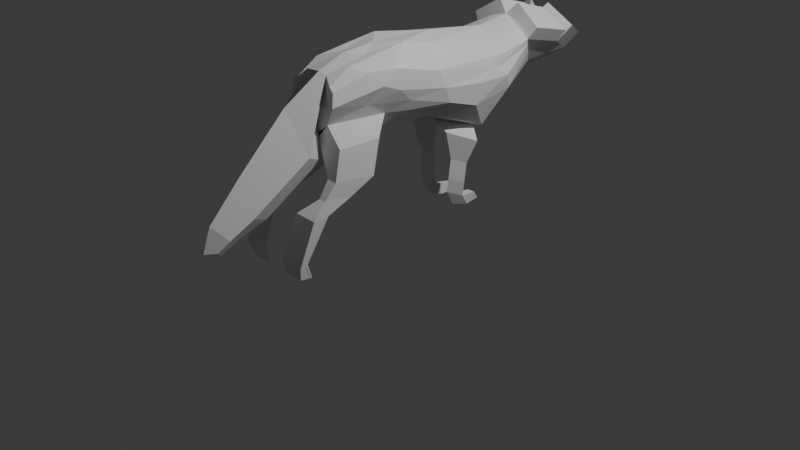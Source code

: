 # Source: basicfox.blend  (saved by Blender 4.5.90; exported with 4.5.12 LTS)
import bpy
from mathutils import Matrix  # noqa: F401  (used for matrix-valued properties, if any)

bpy.ops.wm.read_factory_settings(use_empty=True)
scene = bpy.context.scene
scene.name = 'Scene'

# ---- collections
col_collection = bpy.data.collections.new('Collection'); scene.collection.children.link(col_collection)

# ---- world
world_world = bpy.data.worlds.new('World'); scene.world = world_world
world_world.use_nodes = True; world_world.node_tree.nodes.clear()
_N = world_world.node_tree.nodes; _L = world_world.node_tree.links
n0 = _N.new('ShaderNodeOutputWorld'); n0.name = 'World Output'; n0.location = (200, 100)
n1 = _N.new('ShaderNodeBackground'); n1.name = 'Background'; n1.location = (-200, 100)
n1.inputs[0].default_value = (0.05088, 0.05088, 0.05088, 1.0)
_L.new(n1.outputs[0], n0.inputs[0])
n0.is_active_output = True
world_world.color = (0.05088, 0.05088, 0.05088)
world_world.sun_shadow_jitter_overblur = 0.0

# ---- cameras
cam_camera = bpy.data.cameras.new('Camera')
cam_camera.clip_end = 100.0
cam_camera.ortho_scale = 7.314

# ---- lights
light_light = bpy.data.lights.new('Light', 'POINT')
light_light.energy = 1000.0
light_light.shadow_soft_size = 0.1

# ---- meshes
me_cylinder = bpy.data.meshes.new('Cylinder')
me_cylinder.from_pydata([(0.0377, -1.505, 0.07311), (0.05382, -0.7441, 0.8266), (0.04308, -1.263, 0.3552), (0.1208, -1.38, 0.1644), (0.2489, -0.8285, 0.697), (0.2043, -1.124, 0.5086), (0.221, -1.552, -0.04945), (0.3932, -0.6143, 0.759), (0.3307, -1.242, 0.2645), (0.3335, -1.412, 0.008603), (0.4724, -0.7995, 0.4587), (0.4104, -1.214, 0.2029), (0.4009, -1.224, 0.0007824), (0.4892, -0.6131, 0.381), (0.4261, -1.054, 0.07204), (0.3034, -1.185, -0.2019), (0.4632, -0.435, 0.3166), (0.4059, -0.8506, 0.07932), (0.402, -0.9414, -0.3874), (0.3413, -0.3717, 0.1822), (0.3495, -0.7768, -0.009054), (0.0319, -0.6471, -0.2746), (0.03745, -0.1513, 0.1851), (0.049, -0.5011, -0.07685), (0.03288, -0.1354, 1.291), (0.2366, -0.1639, 1.132), (0.4249, -0.1394, 1.04), (0.451, -0.1185, 0.897), (0.4813, -0.1946, 0.6988), (0.4562, 0.08226, 0.9535), (0.4508, -0.07993, 0.4949), (0.3975, 0.2652, 0.9121), (0.2205, 0.2952, 0.419), (0.2529, 0.4181, 0.7771), (0.003559, 0.3142, 0.3409), (0.04805, 0.5702, 0.5716), (0.04307, 0.7176, 1.315), (0.1578, 0.592, 1.372), (0.2547, 0.4184, 1.37), (0.3249, 0.2566, 1.393), (0.3371, 0.2032, 1.426), (0.2324, 0.09371, 1.474), (0.1405, 0.08544, 1.532), (0.03957, 0.09528, 1.589), (0.0377, -1.626, -0.1973), (0.1286, -1.642, -0.215), (0.221, -1.608, -0.3029), (0.2749, -1.594, -0.3344), (0.2855, -1.508, -0.445), (0.1767, -1.353, -0.5612), (0.0319, -1.208, -0.6743), (0.2912, -0.9361, -0.1459), (0.0347, -1.241, -0.6355), (0.1438, -0.6477, -0.3157), (0.3138, -1.194, -0.6897), (0.3682, -1.074, -0.9544), (0.26, -1.08, -0.9504), (0.1773, -0.7603, -0.7172), (0.3809, -0.7191, -0.6792), (0.2843, 0.3374, 0.4593), (0.06346, -0.01559, 0.2446), (0.2444, -0.0121, 0.1519), (0.0419, 0.2804, 0.3437), (0.1661, 0.2683, 0.2665), (0.3461, 0.3391, 0.2858), (0.212, 0.2909, -0.003367), (0.1715, 0.4361, 0.056), (0.2647, 0.4728, 0.06597), (0.1968, 0.4375, -0.1653), (0.1563, 0.5827, -0.106), (0.2495, 0.6194, -0.096), (0.1742, 0.5503, -0.2739), (0.1337, 0.6955, -0.2145), (0.2269, 0.7322, -0.2046), (0.1545, 0.7514, -0.3216), (0.114, 0.8491, -0.2427), (0.2072, 0.8857, -0.2327), (0.1985, 0.9031, -0.07952), (0.135, 0.8781, -0.08633), (0.1851, 1.008, -0.09873), (0.1215, 0.9829, -0.1055), (0.3523, -1.049, -1.149), (0.2785, -1.053, -1.146), (0.222, -0.8348, -0.9869), (0.361, -0.8067, -0.961), (0.4016, -1.079, -1.36), (0.1539, -1.082, -1.355), (0.313, -0.9299, -1.247), (0.3472, -0.9103, -1.229), (0.3939, -0.903, -1.777), (0.1322, -0.9063, -1.773), (0.3403, -0.8131, -1.709), (0.3372, -0.8013, -1.698), (0.3289, -0.7584, -1.852), (0.1199, -0.7619, -1.848), (0.3355, -0.6685, -1.784), (0.3324, -0.6567, -1.773), (0.0547, -1.446, -0.4596), (0.02326, -1.736, -0.6546), (0.2208, -1.368, -0.9037), (0.08149, -1.11, -0.8232), (-0.0001007, -1.747, -1.389), (0.1424, -1.471, -1.622), (0.003053, -1.212, -1.542), (-0.01472, -1.734, -1.88), (0.1146, -1.544, -1.894), (0.03479, -1.361, -1.825), (-0.01528, -1.624, -2.112), (0.07184, -1.553, -2.041), (0.04133, -1.445, -2.044), (0.2475, 0.3976, 1.399), (0.03709, 1.141, 1.799), (0.1519, 1.003, 1.797), (0.3311, 0.6293, 1.678), (0.0336, 0.4617, 1.778), (0.2415, 0.8163, 1.737), (0.4205, 0.1377, 1.545), (0.123, 0.0298, 1.708), (0.4145, 0.5639, 1.797), (0.117, 0.3963, 1.898), (0.4157, 0.6038, 1.885), (0.1181, 0.4362, 1.985), (0.2364, 0.9776, 2.004), (0.326, 0.7907, 1.944)], [], [(2, 0, 3), (4, 1, 5), (25, 24, 4), (5, 2, 3), (7, 4, 8), (8, 5, 6), (10, 7, 11), (7, 8, 11), (11, 8, 9), (27, 10, 13), (28, 29, 27), (29, 39, 27), (10, 11, 14), (29, 28, 30), (16, 13, 17), (17, 14, 15), (17, 15, 51), (19, 16, 20), (59, 30, 19), (20, 17, 51), (22, 59, 19), (34, 59, 33), (37, 33, 35), (62, 32, 64, 63), (19, 20, 23), (43, 24, 42), (25, 4, 7), (5, 3, 6), (4, 5, 8), (13, 10, 14), (39, 40, 27), (31, 29, 30), (13, 14, 17), (38, 39, 31), (30, 16, 19), (38, 33, 37), (21, 23, 20), (28, 27, 13), (33, 38, 31), (14, 11, 12), (41, 25, 42), (34, 33, 35), (14, 12, 15), (59, 31, 30), (1, 2, 5), (26, 25, 7), (36, 37, 35), (30, 28, 16), (31, 39, 29), (24, 25, 42), (24, 1, 4), (31, 59, 33), (28, 13, 16), (23, 22, 19), (16, 17, 20), (20, 51, 21), (27, 26, 10), (40, 26, 27), (26, 7, 10), (8, 6, 9), (41, 26, 25), (40, 26, 41), (11, 9, 12), (9, 6, 46, 47), (3, 0, 44, 45), (6, 3, 45, 46), (12, 9, 47, 48), (53, 18, 58, 57), (51, 15, 49), (12, 48, 15), (49, 15, 48), (18, 53, 21, 51), (52, 54, 49, 50), (54, 18, 51, 49), (53, 52, 50, 21), (57, 58, 84, 83), (52, 53, 57, 56), (54, 52, 56, 55), (18, 54, 55, 58), (60, 32, 59, 22), (32, 62, 34, 59), (62, 60, 22, 34), (63, 64, 67, 66), (32, 60, 61, 64), (60, 62, 63, 61), (66, 67, 70, 69), (64, 61, 65, 67), (61, 63, 66, 65), (69, 70, 73, 72), (67, 65, 68, 70), (65, 66, 69, 68), (75, 72, 78, 80), (70, 68, 71, 73), (68, 69, 72, 71), (76, 74, 75), (73, 71, 74, 76), (71, 72, 75, 74), (78, 77, 79, 80), (76, 75, 80, 79), (72, 73, 77, 78), (73, 76, 79, 77), (84, 81, 85, 88), (55, 56, 82, 81), (58, 55, 81, 84), (56, 57, 83, 82), (86, 87, 91, 90), (82, 83, 87, 86), (83, 84, 88, 87), (81, 82, 86, 85), (91, 92, 96, 95), (87, 88, 92, 91), (85, 86, 90, 89), (88, 85, 89, 92), (95, 96, 93, 94), (89, 90, 94, 93), (92, 89, 93, 96), (90, 91, 95, 94), (48, 47, 97), (47, 46, 97), (46, 45, 97), (49, 48, 97), (97, 52, 49), (44, 97, 100, 98), (98, 100, 103, 101), (97, 45, 99, 100), (45, 44, 98, 99), (101, 103, 106, 104), (100, 99, 102, 103), (99, 98, 101, 102), (104, 106, 109, 107), (103, 102, 105, 106), (102, 101, 104, 105), (108, 107, 109), (106, 105, 108, 109), (105, 104, 107, 108), (42, 43, 41), (41, 43, 40), (37, 110, 115, 112), (40, 39, 110), (39, 38, 110), (37, 110, 38), (37, 36, 111, 112), (115, 113, 120, 123), (112, 111, 114), (110, 40, 113, 115), (43, 114, 119, 117), (36, 43, 114, 111), (116, 117, 119, 118), (40, 43, 117, 116), (114, 113, 118, 119), (113, 40, 116, 118), (121, 122, 123, 120), (114, 112, 122, 121), (112, 115, 123, 122), (113, 114, 121, 120)])
_uv = me_cylinder.uv_layers.new(name='UVMap')
_uv.uv.foreach_set('vector', [0.0, 0.0, 0.0, 0.0, 0.0, 0.0, 0.0, 0.0, 0.0, 0.0, 0.0, 0.0, 0.0, 0.0, 0.0, 0.0, 0.0, 0.0, 0.0, 0.0, 0.0, 0.0, 0.0, 0.0, 0.0, 0.0, 0.0, 0.0, 0.0, 0.0, 0.0, 0.0, 0.0, 0.0, 0.0, 0.0, 0.0, 0.0, 0.0, 0.0, 0.0, 0.0, 0.0, 0.0, 0.0, 0.0, 0.0, 0.0, 0.0, 0.0, 0.0, 0.0, 0.0, 0.0, 0.0, 0.0, 0.0, 0.0, 0.0, 0.0, 0.0, 0.0, 0.9414, 0.25, 0.0, 0.0, 0.0, 0.0, 0.0, 0.0, 0.0, 0.0, 0.0, 0.0, 0.0, 0.0, 0.0, 0.0, 0.0, 0.0, 0.0, 0.0, 0.0, 0.0, 0.0, 0.0, 0.0, 0.0, 0.0, 0.0, 0.0, 0.0, 0.0, 0.0, 0.0, 0.0, 0.0, 0.0, 0.0, 0.0, 0.0, 0.0, 0.0, 0.0, 0.0, 0.0, 0.0, 0.0, 0.0, 0.0, 0.0, 0.0, 0.0, 0.0, 0.0, 0.0, 0.0, 0.0, 0.0, 0.0, 0.0, 0.0, 0.0, 0.0, 0.0, 0.0, 0.0, 0.0, 0.0, 0.0, 0.0, 0.0, 0.0, 0.0, 0.0, 0.0, 0.0, 0.0, 0.0, 0.0, 0.0, 0.0, 0.0, 0.0, 0.0, 0.0, 0.0, 0.0, 0.0, 0.0, 0.0, 0.0, 0.0, 0.0, 0.0, 0.0, 0.0, 0.0, 0.0, 0.0, 0.0, 0.0, 0.0, 0.0, 0.0, 0.0, 0.0, 0.0, 0.0, 0.0, 0.0, 0.0, 0.0, 0.0, 0.0, 0.0, 0.0, 0.0, 0.0, 0.0, 0.0, 0.0, 0.0, 0.0, 0.0, 0.0, 0.0, 0.0, 0.0, 0.0, 0.0, 0.0, 0.0, 0.0, 0.0, 0.0, 0.0, 0.0, 0.0, 0.0, 0.8849, 0.1136, 0.0, 0.0, 0.0, 0.0, 0.0, 0.0, 0.0, 0.0, 0.0, 0.0, 0.8849, 0.1136, 0.8559, 0.08973, 0.8559, 0.08973, 0.0, 0.0, 0.0, 0.0, 0.0, 0.0, 0.0, 0.0, 0.0, 0.0, 0.0, 0.0, 0.0, 0.0, 0.8849, 0.1136, 0.0, 0.0, 0.0, 0.0, 0.0, 0.0, 0.0, 0.0, 0.0, 0.0, 0.0, 0.0, 0.0, 0.0, 0.0, 0.0, 0.0, 0.0, 0.0, 0.0, 0.0, 0.0, 0.0, 0.0, 0.0, 0.0, 0.0, 0.0, 0.0, 0.0, 0.0, 0.0, 0.0, 0.0, 0.0, 0.0, 0.0, 0.0, 0.0, 0.0, 0.0, 0.0, 0.0, 0.0, 0.0, 0.0, 0.0, 0.0, 0.0, 0.0, 0.0, 0.0, 0.0, 0.0, 0.0, 0.0, 0.0, 0.0, 0.0, 0.0, 0.0, 0.0, 0.0, 0.0, 0.0, 0.0, 0.0, 0.0, 0.0, 0.0, 0.0, 0.0, 0.0, 0.0, 0.0, 0.0, 0.0, 0.0, 0.0, 0.0, 0.0, 0.0, 0.0, 0.0, 0.0, 0.0, 0.0, 0.0, 0.0, 0.0, 0.0, 0.0, 0.0, 0.0, 0.0, 0.0, 0.0, 0.0, 0.0, 0.0, 0.0, 0.0, 0.0, 0.0, 0.0, 0.0, 0.0, 0.0, 0.0, 0.0, 0.0, 0.0, 0.0, 0.0, 0.0, 0.0, 0.0, 0.0, 0.0, 0.0, 0.0, 0.0, 0.0, 0.0, 0.0, 0.0, 0.0, 0.0, 0.0, 0.0, 0.0, 0.0, 0.0, 0.0, 0.0, 0.0, 0.0, 0.0, 0.0, 0.0, 0.0, 0.0, 0.0, 0.0, 0.0, 0.0, 0.0, 0.0, 0.0, 0.0, 0.0, 0.0, 0.0, 0.0, 0.0, 0.0, 0.0, 0.0, 0.0, 0.0, 0.0, 0.0, 0.0, 0.0, 0.0, 0.0, 0.0, 0.0, 0.0, 0.0, 0.0, 0.0, 0.0, 0.0, 0.0, 0.0, 0.0, 0.0, 0.0, 0.0, 0.0, 0.0, 0.0, 0.0, 0.0, 0.0, 0.0, 0.0, 0.0, 0.0, 0.0, 0.0, 0.0, 0.0, 0.0, 0.0, 0.0, 0.0, 0.0, 0.0, 0.0, 0.0, 0.0, 0.0, 0.0, 0.0, 0.0, 0.0, 0.0, 0.0, 0.0, 0.0, 0.0, 0.0, 0.0, 0.0, 0.0, 0.0, 0.0, 0.0, 0.0, 0.0, 0.0, 0.0, 0.0, 0.0, 0.0, 0.0, 0.0, 0.0, 0.0, 0.0, 0.0, 0.0, 0.0, 0.0, 0.0, 0.0, 0.0, 0.0, 0.0, 0.0, 0.0, 0.0, 0.0, 0.0, 0.0, 0.0, 0.0, 0.0, 0.0, 0.0, 0.0, 0.0, 0.0, 0.0, 0.0, 0.0, 0.0, 0.0, 0.0, 0.0, 0.0, 0.0, 0.0, 0.0, 0.0, 0.0, 0.0, 0.0, 0.0, 0.0, 0.0, 0.0, 0.0, 0.0, 0.0, 0.0, 0.0, 0.0, 0.0, 0.0, 0.0, 0.0, 0.0, 0.0, 0.0, 0.0, 0.0, 0.0, 0.0, 0.0, 0.0, 0.0, 0.0, 0.0, 0.0, 0.0, 0.0, 0.0, 0.0, 0.0, 0.0, 0.0, 0.0, 0.0, 0.0, 0.0, 0.0, 0.0, 0.0, 0.0, 0.0, 0.0, 0.0, 0.0, 0.0, 0.0, 0.0, 0.0, 0.0, 0.0, 0.0, 0.0, 0.0, 0.0, 0.0, 0.0, 0.0, 0.0, 0.0, 0.0, 0.0, 0.0, 0.0, 0.0, 0.0, 0.0, 0.0, 0.0, 0.0, 0.0, 0.0, 0.0, 0.0, 0.0, 0.0, 0.0, 0.0, 0.0, 0.0, 0.0, 0.0, 0.0, 0.0, 0.0, 0.0, 0.0, 0.0, 0.0, 0.0, 0.0, 0.0, 0.0, 0.0, 0.0, 0.0, 0.0, 0.0, 0.0, 0.0, 0.0, 0.0, 0.0, 0.0, 0.0, 0.0, 0.0, 0.0, 0.0, 0.0, 0.0, 0.0, 0.0, 0.0, 0.0, 0.0, 0.0, 0.0, 0.0, 0.0, 0.0, 0.0, 0.0, 0.0, 0.0, 0.0, 0.0, 0.0, 0.0, 0.0, 0.0, 0.0, 0.0, 0.0, 0.0, 0.0, 0.0, 0.0, 0.0, 0.0, 0.0, 0.0, 0.0, 0.0, 0.0, 0.0, 0.0, 0.0, 0.0, 0.0, 0.0, 0.0, 0.0, 0.0, 0.0, 0.0, 0.0, 0.0, 0.0, 0.0, 0.0, 0.0, 0.0, 0.0, 0.0, 0.0, 0.0, 0.0, 0.0, 0.0, 0.0, 0.0, 0.0, 0.0, 0.0, 0.0, 0.0, 0.0, 0.0, 0.0, 0.0, 0.0, 0.0, 0.0, 0.0, 0.0, 0.0, 0.0, 0.0, 0.0, 0.0, 0.0, 0.0, 0.0, 0.0, 0.0, 0.0, 0.0, 0.0, 0.0, 0.0, 0.0, 0.0, 0.0, 0.0, 0.0, 0.0, 0.0, 0.0, 0.0, 0.0, 0.0, 0.0, 0.0, 0.0, 0.0, 0.0, 0.0, 0.0, 0.0, 0.0, 0.0, 0.0, 0.0, 0.0, 0.0, 0.0, 0.0, 0.0, 0.0, 0.0, 0.0, 0.0, 0.0, 0.0, 0.0, 0.0, 0.0, 0.0, 0.0, 0.0, 0.0, 0.0, 0.0, 0.0, 0.0, 0.0, 0.0, 0.0, 0.0, 0.0, 0.0, 0.0, 0.0, 0.0, 0.0, 0.0, 0.0, 0.0, 0.0, 0.0, 0.0, 0.0, 0.0, 0.0, 0.0, 0.0, 0.0, 0.0, 0.0, 0.0, 0.0, 0.0, 0.0, 0.0, 0.0, 0.0, 0.0, 0.0, 0.0, 0.0, 0.0, 0.0, 0.0, 0.0, 0.0, 0.0, 0.0, 0.0, 0.0, 0.0, 0.0, 0.0, 0.0, 0.0, 0.0, 0.0, 0.0, 0.0, 0.0, 0.0, 0.0, 0.0, 0.0, 0.0, 0.0, 0.0, 0.0, 0.0, 0.0, 0.0, 0.0, 0.0, 0.0, 0.0, 0.0, 0.0, 0.0, 0.0, 0.0, 0.0, 0.0, 0.0, 0.0, 0.0, 0.0, 0.0, 0.0, 0.0, 0.0, 0.0, 0.0, 0.0, 0.0, 0.0, 0.0, 0.0, 0.0, 0.0, 0.0, 0.0, 0.0, 0.0, 0.0, 0.0, 0.0, 0.0, 0.0, 0.0, 0.0, 0.0, 0.0, 0.0, 0.0, 0.0, 0.0, 0.0, 0.0, 0.0, 0.0, 0.0, 0.0, 0.0, 0.0, 0.0, 0.0, 0.0, 0.0, 0.0, 0.0, 0.0, 0.0, 0.0, 0.0, 0.0, 0.0, 0.0, 0.0, 0.0, 0.0, 0.0, 0.0, 0.0, 0.0, 0.0, 0.0, 0.0, 0.0, 0.0, 0.0, 0.0, 0.0, 0.0, 0.0, 0.0, 0.0, 0.0, 0.0, 0.0, 0.0, 0.0, 0.0, 0.0, 0.0, 0.0, 0.0, 0.0, 0.0, 0.0, 0.0, 0.0, 0.0, 0.0, 0.0, 0.0, 0.0, 0.0, 0.0, 0.0, 0.0, 0.0, 0.0, 0.0, 0.0, 0.0, 0.0, 0.0, 0.0, 0.0, 0.0, 0.0, 0.0, 0.0, 0.0, 0.0, 0.0, 0.0, 0.0, 0.0, 0.0, 0.0, 0.0, 0.0, 0.0, 0.0, 0.0, 0.0, 0.0, 0.0, 0.0, 0.0, 0.0, 0.0, 0.0, 0.0, 0.0, 0.0, 0.0, 0.0, 0.8849, 0.1136, 0.0, 0.0, 0.0, 0.0, 0.0, 0.0, 0.8849, 0.1136, 0.0, 0.0, 0.0, 0.0, 0.0, 0.0, 0.0, 0.0, 0.0, 0.0, 0.0, 0.0, 0.0, 0.0, 0.0, 0.0, 0.0, 0.0, 0.0, 0.0, 0.0, 0.0, 0.0, 0.0, 0.0, 0.0, 0.0, 0.0, 0.0, 0.0, 0.0, 0.0, 0.0, 0.0, 0.0, 0.0, 0.0, 0.0, 0.0, 0.0, 0.0, 0.0, 0.0, 0.0, 0.0, 0.0, 0.0, 0.0, 0.0, 0.0, 0.0, 0.0, 0.0, 0.0, 0.0, 0.0, 0.0, 0.0, 0.0, 0.0, 0.0, 0.0, 0.0, 0.0, 0.0, 0.0, 0.0, 0.0, 0.0, 0.0, 0.0, 0.0, 0.0, 0.0, 0.0, 0.0, 0.0, 0.0, 0.0, 0.0, 0.0, 0.0, 0.0, 0.0, 0.0, 0.0, 0.0, 0.0, 0.0, 0.0, 0.0, 0.0, 0.0, 0.0, 0.0, 0.0, 0.0, 0.0, 0.0, 0.0, 0.0, 0.0, 0.0, 0.0, 0.0, 0.0, 0.0, 0.0, 0.0, 0.0])
me_cylinder.update()
me_cylinder.normals_split_custom_set([tuple(v) for v in zip(*[iter([0.4005, -0.6993, 0.5921, 0.4005, -0.6993, 0.5921, 0.4005, -0.6993, 0.5921, 0.2878, -0.5449, 0.7876, 0.2878, -0.5449, 0.7876, 0.2878, -0.5449, 0.7876, 0.5036, -0.4662, 0.7273, 0.5036, -0.4662, 0.7273, 0.5036, -0.4662, 0.7273, 0.1625, -0.8102, 0.5632, 0.1625, -0.8102, 0.5632, 0.1625, -0.8102, 0.5632, 0.547, -0.5512, 0.63, 0.547, -0.5512, 0.63, 0.547, -0.5512, 0.63, 0.4187, -0.7148, 0.5602, 0.4187, -0.7148, 0.5602, 0.4187, -0.7148, 0.5602, 0.7939, -0.4012, 0.4569, 0.7939, -0.4012, 0.4569, 0.7939, -0.4012, 0.4569, 0.6293, -0.5189, 0.5786, 0.6293, -0.5189, 0.5786, 0.6293, -0.5189, 0.5786, 0.5866, -0.6706, 0.4541, 0.5866, -0.6706, 0.4541, 0.5866, -0.6706, 0.4541, 0.9926, -0.04192, 0.1136, 0.9926, -0.04192, 0.1136, 0.9926, -0.04192, 0.1136, 0.9809, -0.07589, 0.1791, 0.9809, -0.07589, 0.1791, 0.9809, -0.07589, 0.1791, 0.938, -0.1163, 0.3266, 0.938, -0.1163, 0.3266, 0.938, -0.1163, 0.3266, 0.9913, -0.1267, -0.03534, 0.9913, -0.1267, -0.03534, 0.9913, -0.1267, -0.03534, 0.9868, 0.1485, -0.06433, 0.9868, 0.1485, -0.06433, 0.9868, 0.1485, -0.06433, 0.9561, 0.03456, -0.2911, 0.9561, 0.03456, -0.2911, 0.9561, 0.03456, -0.2911, 0.888, 0.1042, -0.4479, 0.888, 0.1042, -0.4479, 0.888, 0.1042, -0.4479, 0.8561, 0.1525, -0.4938, 0.8561, 0.1525, -0.4938, 0.8561, 0.1525, -0.4938, 0.7731, 0.2834, -0.5674, 0.7731, 0.2834, -0.5674, 0.7731, 0.2834, -0.5674, 0.7995, 0.2733, -0.5349, 0.7995, 0.2733, -0.5349, 0.7995, 0.2733, -0.5349, 0.8726, 0.09296, -0.4796, 0.8726, 0.09296, -0.4796, 0.8726, 0.09296, -0.4796, 0.2594, 0.3695, -0.8923, 0.2594, 0.3695, -0.8923, 0.2594, 0.3695, -0.8923, -0.02254, -0.9696, 0.2437, -0.02254, -0.9696, 0.2437, -0.02254, -0.9696, 0.2437, 0.6619, 0.7413, -0.1109, 0.6619, 0.7413, -0.1109, 0.6619, 0.7413, -0.1109, -0.2065, 0.9735, -0.09808, -0.2065, 0.9735, -0.09808, -0.2065, 0.9735, -0.09808, -0.2065, 0.9735, -0.09808, 0.5169, 0.3739, -0.77, 0.5169, 0.3739, -0.77, 0.5169, 0.3739, -0.77, 0.2542, -0.7673, 0.5888, 0.2542, -0.7673, 0.5888, 0.2542, -0.7673, 0.5888, 0.4043, -0.4953, 0.7689, 0.4043, -0.4953, 0.7689, 0.4043, -0.4953, 0.7689, -0.0654, -0.793, 0.6057, -0.0654, -0.793, 0.6057, -0.0654, -0.793, 0.6057, 0.6739, -0.4664, 0.573, 0.6739, -0.4664, 0.573, 0.6739, -0.4664, 0.573, 0.9929, -0.109, -0.0472, 0.9929, -0.109, -0.0472, 0.9929, -0.109, -0.0472, 0.966, 0.2527, 0.05452, 0.966, 0.2527, 0.05452, 0.966, 0.2527, 0.05452, 0.9532, 0.2812, -0.1108, 0.9532, 0.2812, -0.1108, 0.9532, 0.2812, -0.1108, 0.9343, 0.105, -0.3406, 0.9343, 0.105, -0.3406, 0.9343, 0.105, -0.3406, 0.9005, 0.4105, 0.1432, 0.9005, 0.4105, 0.1432, 0.9005, 0.4105, 0.1432, 0.7726, 0.3062, -0.5562, 0.7726, 0.3062, -0.5562, 0.7726, 0.3062, -0.5562, 0.8731, 0.4875, -0.003072, 0.8731, 0.4875, -0.003072, 0.8731, 0.4875, -0.003072, 0.6473, 0.5854, -0.4882, 0.6473, 0.5854, -0.4882, 0.6473, 0.5854, -0.4882, 0.9707, -0.1334, 0.1997, 0.9707, -0.1334, 0.1997, 0.9707, -0.1334, 0.1997, 0.7275, 0.6861, -0.002723, 0.7275, 0.6861, -0.002723, 0.7275, 0.6861, -0.002723, 0.9907, -0.1304, -0.03996, 0.9907, -0.1304, -0.03996, 0.9907, -0.1304, -0.03996, -0.4154, 0.7243, -0.5503, -0.4154, 0.7243, -0.5503, -0.4154, 0.7243, -0.5503, -0.7798, -0.3388, 0.5264, -0.7798, -0.3388, 0.5264, -0.7798, -0.3388, 0.5264, 0.9034, 0.0448, -0.4264, 0.9034, 0.0448, -0.4264, 0.9034, 0.0448, -0.4264, 0.9198, 0.352, -0.1737, 0.9198, 0.352, -0.1737, 0.9198, 0.352, -0.1737, -0.1264, -0.6654, 0.7357, -0.1264, -0.6654, 0.7357, -0.1264, -0.6654, 0.7357, 0.4329, -0.4803, 0.7628, 0.4329, -0.4803, 0.7628, 0.4329, -0.4803, 0.7628, 0.7598, 0.6387, -0.1216, 0.7598, 0.6387, -0.1216, 0.7598, 0.6387, -0.1216, 0.9913, 0.08513, -0.1007, 0.9913, 0.08513, -0.1007, 0.9913, 0.08513, -0.1007, 0.9317, 0.3324, 0.1465, 0.9317, 0.3324, 0.1465, 0.9317, 0.3324, 0.1465, 0.3267, -0.7653, 0.5546, 0.3267, -0.7653, 0.5546, 0.3267, -0.7653, 0.5546, 0.2623, -0.5795, 0.7716, 0.2623, -0.5795, 0.7716, 0.2623, -0.5795, 0.7716, 0.7611, 0.6427, -0.08767, 0.7611, 0.6427, -0.08767, 0.7611, 0.6427, -0.08767, 0.9882, 0.104, -0.1124, 0.9882, 0.104, -0.1124, 0.9882, 0.104, -0.1124, 0.398, 0.5583, -0.7279, 0.398, 0.5583, -0.7279, 0.398, 0.5583, -0.7279, 0.8825, 0.1356, -0.4504, 0.8825, 0.1356, -0.4504, 0.8825, 0.1356, -0.4504, 0.6812, 0.3176, -0.6596, 0.6812, 0.3176, -0.6596, 0.6812, 0.3176, -0.6596, 0.9827, -0.07749, 0.1684, 0.9827, -0.07749, 0.1684, 0.9827, -0.07749, 0.1684, 0.9817, 0.0425, 0.1858, 0.9817, 0.0425, 0.1858, 0.9817, 0.0425, 0.1858, 0.8595, -0.3016, 0.4127, 0.8595, -0.3016, 0.4127, 0.8595, -0.3016, 0.4127, 0.5932, -0.6665, 0.4515, 0.5932, -0.6665, 0.4515, 0.5932, -0.6665, 0.4515, -0.3691, 0.7403, -0.5618, -0.3691, 0.7403, -0.5618, -0.3691, 0.7403, -0.5618, -0.711, 0.4373, -0.5507, -0.711, 0.4373, -0.5507, -0.711, 0.4373, -0.5507, 0.9409, -0.3375, -0.02703, 0.9409, -0.3375, -0.02703, 0.9409, -0.3375, -0.02703, 0.6387, -0.7345, 0.2294, 0.6387, -0.7345, 0.2294, 0.6387, -0.7345, 0.2294, 0.6387, -0.7345, 0.2294, 0.3088, -0.818, 0.4853, 0.3088, -0.818, 0.4853, 0.3088, -0.818, 0.4853, 0.3088, -0.818, 0.4853, 0.0659, -0.8917, 0.4478, 0.0659, -0.8917, 0.4478, 0.0659, -0.8917, 0.4478, 0.0659, -0.8917, 0.4478, 0.9564, -0.2893, -0.04009, 0.9564, -0.2893, -0.04009, 0.9564, -0.2893, -0.04009, 0.9564, -0.2893, -0.04009, 0.4828, 0.8636, 0.1453, 0.4828, 0.8636, 0.1453, 0.4828, 0.8636, 0.1453, 0.4828, 0.8636, 0.1453, 0.9145, 0.1305, -0.383, 0.9145, 0.1305, -0.383, 0.9145, 0.1305, -0.383, 0.8917, 0.2399, -0.3838, 0.8917, 0.2399, -0.3838, 0.8917, 0.2399, -0.3838, 0.8581, 0.2779, -0.4318, 0.8581, 0.2779, -0.4318, 0.8581, 0.2779, -0.4318, 0.6304, 0.6071, 0.4838, 0.6304, 0.6071, 0.4838, 0.6304, 0.6071, 0.4838, 0.6304, 0.6071, 0.4838, -0.0177, -0.5681, -0.8228, -0.0177, -0.5681, -0.8228, -0.0177, -0.5681, -0.8228, -0.0177, -0.5681, -0.8228, 0.7805, -0.5516, 0.2942, 0.7805, -0.5516, 0.2942, 0.7805, -0.5516, 0.2942, 0.7805, -0.5516, 0.2942, 0.1335, 0.5154, -0.8465, 0.1335, 0.5154, -0.8465, 0.1335, 0.5154, -0.8465, 0.1335, 0.5154, -0.8465, -0.1383, 0.9485, -0.2851, -0.1383, 0.9485, -0.2851, -0.1383, 0.9485, -0.2851, -0.1383, 0.9485, -0.2851, -0.9222, 0.2195, -0.3185, -0.9222, 0.2195, -0.3185, -0.9222, 0.2195, -0.3185, -0.9222, 0.2195, -0.3185, 0.06338, -0.9097, -0.4103, 0.06338, -0.9097, -0.4103, 0.06338, -0.9097, -0.4103, 0.06338, -0.9097, -0.4103, 0.9899, -0.1393, -0.02639, 0.9899, -0.1393, -0.02639, 0.9899, -0.1393, -0.02639, 0.9899, -0.1393, -0.02639, 0.3454, 0.3204, -0.8821, 0.3454, 0.3204, -0.8821, 0.3454, 0.3204, -0.8821, 0.3454, 0.3204, -0.8821, 0.3454, 0.3204, -0.8821, 0.3454, 0.3204, -0.8821, 0.3454, 0.3204, -0.8821, 0.3454, 0.3204, -0.8821, 0.3454, 0.3204, -0.8821, 0.3454, 0.3204, -0.8821, 0.3454, 0.3204, -0.8821, 0.3454, 0.3204, -0.8821, -0.3515, 0.7364, 0.578, -0.3515, 0.7364, 0.578, -0.3515, 0.7364, 0.578, -0.3515, 0.7364, 0.578, 0.5576, -0.5194, 0.6475, 0.5576, -0.5194, 0.6475, 0.5576, -0.5194, 0.6475, 0.5576, -0.5194, 0.6475, -0.4678, 0.235, -0.852, -0.4678, 0.235, -0.852, -0.4678, 0.235, -0.852, -0.4678, 0.235, -0.852, -0.3377, 0.6819, 0.6488, -0.3377, 0.6819, 0.6488, -0.3377, 0.6819, 0.6488, -0.3377, 0.6819, 0.6488, 0.9086, -0.1095, -0.4031, 0.9086, -0.1095, -0.4031, 0.9086, -0.1095, -0.4031, 0.9086, -0.1095, -0.4031, -0.9641, -0.1952, -0.1802, -0.9641, -0.1952, -0.1802, -0.9641, -0.1952, -0.1802, -0.9641, -0.1952, -0.1802, -0.3212, 0.6225, 0.7136, -0.3212, 0.6225, 0.7136, -0.3212, 0.6225, 0.7136, -0.3212, 0.6225, 0.7136, 0.951, -0.1795, -0.2517, 0.951, -0.1795, -0.2517, 0.951, -0.1795, -0.2517, 0.951, -0.1795, -0.2517, -0.9681, -0.2242, -0.1121, -0.9681, -0.2242, -0.1121, -0.9681, -0.2242, -0.1121, -0.9681, -0.2242, -0.1121, -0.9837, -0.09882, 0.1501, -0.9837, -0.09882, 0.1501, -0.9837, -0.09882, 0.1501, -0.9837, -0.09882, 0.1501, 0.9302, -0.1401, -0.3391, 0.9302, -0.1401, -0.3391, 0.9302, -0.1401, -0.3391, 0.9302, -0.1401, -0.3391, -0.9674, -0.2471, -0.05555, -0.9674, -0.2471, -0.05555, -0.9674, -0.2471, -0.05555, -0.9674, -0.2471, -0.05555, -0.1447, 0.5848, -0.7982, -0.1447, 0.5848, -0.7982, -0.1447, 0.5848, -0.7982, 0.849, -0.01854, -0.5281, 0.849, -0.01854, -0.5281, 0.849, -0.01854, -0.5281, 0.849, -0.01854, -0.5281, -0.9491, -0.1632, -0.2693, -0.9491, -0.1632, -0.2693, -0.9491, -0.1632, -0.2693, -0.9491, -0.1632, -0.2693, -0.166, 0.1571, 0.9735, -0.166, 0.1571, 0.9735, -0.166, 0.1571, 0.9735, -0.166, 0.1571, 0.9735, -0.2053, 0.7062, -0.6776, -0.2053, 0.7062, -0.6776, -0.2053, 0.7062, -0.6776, -0.2053, 0.7062, -0.6776, 0.1375, -0.5699, 0.8101, 0.1375, -0.5699, 0.8101, 0.1375, -0.5699, 0.8101, 0.1375, -0.5699, 0.8101, 0.9901, 0.1346, 0.04067, 0.9901, 0.1346, 0.04067, 0.9901, 0.1346, 0.04067, 0.9901, 0.1346, 0.04067, 0.9961, 0.06863, 0.05473, 0.9961, 0.06863, 0.05473, 0.9961, 0.06863, 0.05473, 0.9961, 0.06863, 0.05473, 0.05725, -0.9896, -0.1322, 0.05725, -0.9896, -0.1322, 0.05725, -0.9896, -0.1322, 0.05725, -0.9896, -0.1322, 0.9966, 0.02522, -0.07836, 0.9966, 0.02522, -0.07836, 0.9966, 0.02522, -0.07836, 0.9966, 0.02522, -0.07836, -0.9789, -0.1685, -0.1159, -0.9789, -0.1685, -0.1159, -0.9789, -0.1685, -0.1159, -0.9789, -0.1685, -0.1159, -0.6159, 0.7487, 0.2452, -0.6159, 0.7487, 0.2452, -0.6159, 0.7487, 0.2452, -0.6159, 0.7487, 0.2452, -0.9633, 0.2682, -0.002005, -0.9633, 0.2682, -0.002005, -0.9633, 0.2682, -0.002005, -0.9633, 0.2682, -0.002005, -0.1583, 0.9163, -0.3679, -0.1583, 0.9163, -0.3679, -0.1583, 0.9163, -0.3679, -0.1583, 0.9163, -0.3679, 0.02866, -0.9906, 0.134, 0.02866, -0.9906, 0.134, 0.02866, -0.9906, 0.134, 0.02866, -0.9906, 0.134, -0.9811, -0.114, -0.1565, -0.9811, -0.114, -0.1565, -0.9811, -0.114, -0.1565, -0.9811, -0.114, -0.1565, -0.7646, 0.6295, 0.1385, -0.7646, 0.6295, 0.1385, -0.7646, 0.6295, 0.1385, -0.7646, 0.6295, 0.1385, 0.006776, -0.9216, -0.3882, 0.006776, -0.9216, -0.3882, 0.006776, -0.9216, -0.3882, 0.006776, -0.9216, -0.3882, 0.9428, 0.3223, 0.08473, 0.9428, 0.3223, 0.08473, 0.9428, 0.3223, 0.08473, 0.9428, 0.3223, 0.08473, -0.01873, 0.6042, -0.7966, -0.01873, 0.6042, -0.7966, -0.01873, 0.6042, -0.7966, -0.01873, 0.6042, -0.7966, -0.007994, -0.4623, -0.8867, -0.007994, -0.4623, -0.8867, -0.007994, -0.4623, -0.8867, -0.007994, -0.4623, -0.8867, 0.9702, 0.242, 0.01485, 0.9702, 0.242, 0.01485, 0.9702, 0.242, 0.01485, 0.9702, 0.242, 0.01485, -0.4218, 0.3979, 0.8147, -0.4218, 0.3979, 0.8147, -0.4218, 0.3979, 0.8147, -0.4218, 0.3979, 0.8147, -0.1681, -0.7708, -0.6145, -0.1681, -0.7708, -0.6145, -0.1681, -0.7708, -0.6145, -0.1666, -0.7699, -0.616, -0.1666, -0.7699, -0.616, -0.1666, -0.7699, -0.616, -0.2396, -0.7921, -0.5614, -0.2396, -0.7921, -0.5614, -0.2396, -0.7921, -0.5614, -0.127, -0.6496, -0.7496, -0.127, -0.6496, -0.7496, -0.127, -0.6496, -0.7496, -0.1234, -0.6524, -0.7478, -0.1234, -0.6524, -0.7478, -0.1234, -0.6524, -0.7478, -0.9949, 0.09959, 0.01258, -0.9949, 0.09959, 0.01258, -0.9949, 0.09959, 0.01258, -0.9949, 0.09959, 0.01258, -0.9954, 0.07042, 0.06425, -0.9954, 0.07042, 0.06425, -0.9954, 0.07042, 0.06425, -0.9954, 0.07042, 0.06425, 0.7778, 0.5015, 0.3787, 0.7778, 0.5015, 0.3787, 0.7778, 0.5015, 0.3787, 0.7778, 0.5015, 0.3787, 0.7566, -0.6526, -0.04203, 0.7566, -0.6526, -0.04203, 0.7566, -0.6526, -0.04203, 0.7566, -0.6526, -0.04203, -0.998, 0.05455, -0.03164, -0.998, 0.05455, -0.03164, -0.998, 0.05455, -0.03164, -0.998, 0.05455, -0.03164, 0.8462, 0.5067, -0.1647, 0.8462, 0.5067, -0.1647, 0.8462, 0.5067, -0.1647, 0.8462, 0.5067, -0.1647, 0.8763, -0.4811, -0.02371, 0.8763, -0.4811, -0.02371, 0.8763, -0.4811, -0.02371, 0.8763, -0.4811, -0.02371, -0.9819, 0.1896, -0.00236, -0.9819, 0.1896, -0.00236, -0.9819, 0.1896, -0.00236, -0.9819, 0.1896, -0.00236, 0.8523, 0.4877, -0.1891, 0.8523, 0.4877, -0.1891, 0.8523, 0.4877, -0.1891, 0.8523, 0.4877, -0.1891, 0.8618, -0.5072, -0.008414, 0.8618, -0.5072, -0.008414, 0.8618, -0.5072, -0.008414, 0.8618, -0.5072, -0.008414, 0.557, 0.1364, -0.8193, 0.557, 0.1364, -0.8193, 0.557, 0.1364, -0.8193, 0.9029, 0.3868, -0.1876, 0.9029, 0.3868, -0.1876, 0.9029, 0.3868, -0.1876, 0.9029, 0.3868, -0.1876, 0.7725, -0.5866, -0.2433, 0.7725, -0.5866, -0.2433, 0.7725, -0.5866, -0.2433, 0.7725, -0.5866, -0.2433, -0.4844, -0.3343, -0.8085, -0.4844, -0.3343, -0.8085, -0.4844, -0.3343, -0.8085, -0.5081, 0.1097, -0.8543, -0.5081, 0.1097, -0.8543, -0.5081, 0.1097, -0.8543, -0.7988, -0.4134, 0.4371, -0.7988, -0.4134, 0.4371, -0.7988, -0.4134, 0.4371, -0.7988, -0.4134, 0.4371, 0.8108, 0.4284, 0.3989, 0.8108, 0.4284, 0.3989, 0.8108, 0.4284, 0.3989, 0.7712, 0.4026, 0.4931, 0.7712, 0.4026, 0.4931, 0.7712, 0.4026, 0.4931, 0.7578, 0.418, 0.501, 0.7578, 0.418, 0.501, 0.7578, 0.418, 0.501, 0.712, 0.5218, -0.4699, 0.712, 0.5218, -0.4699, 0.712, 0.5218, -0.4699, 0.712, 0.5218, -0.4699, -0.8285, -0.486, 0.2781, -0.8285, -0.486, 0.2781, -0.8285, -0.486, 0.2781, -0.8285, -0.486, 0.2781, -0.01675, -0.03064, 0.9994, -0.01675, -0.03064, 0.9994, -0.01675, -0.03064, 0.9994, -0.7371, -0.3941, 0.549, -0.7371, -0.3941, 0.549, -0.7371, -0.3941, 0.549, -0.7371, -0.3941, 0.549, 0.8533, 0.2506, -0.4573, 0.8533, 0.2506, -0.4573, 0.8533, 0.2506, -0.4573, 0.8533, 0.2506, -0.4573, -0.9998, 0.001568, -0.01957, -0.9998, 0.001568, -0.01957, -0.9998, 0.001568, -0.01957, -0.9998, 0.001568, -0.01957, -0.5215, 0.4094, -0.7487, -0.5215, 0.4094, -0.7487, -0.5215, 0.4094, -0.7487, -0.5215, 0.4094, -0.7487, -0.03939, 0.8649, 0.5004, -0.03939, 0.8649, 0.5004, -0.03939, 0.8649, 0.5004, -0.03939, 0.8649, 0.5004, 0.2367, -0.7736, -0.5879, 0.2367, -0.7736, -0.5879, 0.2367, -0.7736, -0.5879, 0.2367, -0.7736, -0.5879, -0.8529, -0.2745, 0.444, -0.8529, -0.2745, 0.444, -0.8529, -0.2745, 0.444, -0.8529, -0.2745, 0.444, -0.3755, 0.1136, -0.9199, -0.3755, 0.1136, -0.9199, -0.3755, 0.1136, -0.9199, -0.3755, 0.1136, -0.9199, 0.902, -0.1836, -0.3908, 0.902, -0.1836, -0.3908, 0.902, -0.1836, -0.3908, 0.902, -0.1836, -0.3908, -0.8285, -0.486, 0.2781, -0.8285, -0.486, 0.2781, -0.8285, -0.486, 0.2781, -0.8285, -0.486, 0.2781, -0.4009, 0.8749, 0.2717, -0.4009, 0.8749, 0.2717, -0.4009, 0.8749, 0.2717, -0.4009, 0.8749, 0.2717])] * 3)])

# ---- objects
ob_light = bpy.data.objects.new('Light', light_light)
ob_camera = bpy.data.objects.new('Camera', cam_camera)
ob_cylinder = bpy.data.objects.new('Cylinder', me_cylinder)
ob_empty = bpy.data.objects.new('Empty', None)
ob_empty_001 = bpy.data.objects.new('Empty.001', None)

# ---- transforms, parenting, visibility, modifiers, constraints
ob_light.location = (4.076, 1.005, 5.904)
ob_light.rotation_euler = (0.6503, 0.05522, 1.866)
ob_light.lock_rotations_4d = False
ob_light.empty_display_type = 'ARROWS'
ob_light.color = (0.0, 0.0, 0.0, 0.0)
ob_light.lineart.crease_threshold = 0.0
ob_camera.location = (7.359, -6.926, 4.958)
ob_camera.rotation_euler = (1.109, 0.0, 0.8149)
ob_camera.lock_rotations_4d = False
ob_camera.empty_display_type = 'ARROWS'
ob_camera.color = (0.0, 0.0, 0.0, 0.0)
ob_camera.display_type = 'WIRE'
ob_camera.lineart.crease_threshold = 0.0
ob_cylinder.location = (0.0, 0.31, 0.78)
ob_cylinder.rotation_euler = (-0.7854, 0.0, 0.0)
_m = ob_cylinder.modifiers.new('Mirror', 'MIRROR')
_m.merge_threshold = 0.137
ob_empty.location = (-1.0, 0.0, 1.12)
ob_empty.rotation_euler = (1.571, 0.0, 1.571)
ob_empty.scale = (-1.0, 1.0, 1.0)
ob_empty.empty_display_type = 'IMAGE'
ob_empty.empty_display_size = 5.0
ob_empty_001.location = (0.0, -2.53, 1.306)
ob_empty_001.rotation_euler = (1.571, 0.0, 3.142)
ob_empty_001.scale = (0.5676, 0.5676, 0.5676)
ob_empty_001.empty_display_type = 'IMAGE'
ob_empty_001.empty_display_size = 5.0

# ---- collection membership
col_collection.objects.link(ob_light)
col_collection.objects.link(ob_camera)
col_collection.objects.link(ob_cylinder)
col_collection.objects.link(ob_empty)
col_collection.objects.link(ob_empty_001)

# ---- scene / render settings (as saved in the file)
scene.camera = ob_camera
scene.frame_start = 1; scene.frame_end = 250; scene.frame_set(33)
scene.render.engine = 'BLENDER_EEVEE_NEXT'
bpy.context.view_layer.update()
